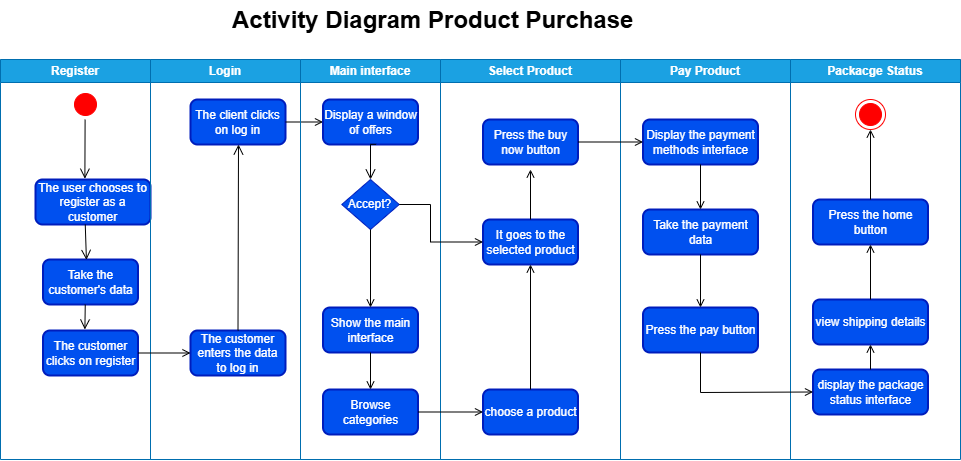

The diagram above was exported from draw.io. Its source (the exported page's mxGraphModel, read from the mxfile embedded in the PNG):
<mxGraphModel dx="1591" dy="877" grid="1" gridSize="10" guides="1" tooltips="1" connect="1" arrows="1" fold="1" page="1" pageScale="1" pageWidth="1169" pageHeight="826" background="light-dark(#FFFFFF,#FFFFFF)" math="0" shadow="0">
  <root>
    <mxCell id="0" />
    <mxCell id="1" parent="0" />
    <mxCell id="2" value="Register" style="swimlane;whiteSpace=wrap;strokeColor=#006EAF;fillColor=#1ba1e2;fontColor=#ffffff;" parent="1" vertex="1">
      <mxGeometry y="120" width="150" height="400" as="geometry" />
    </mxCell>
    <mxCell id="5" value="" style="ellipse;shape=startState;fillColor=light-dark(#FF0000,#FF0000);strokeColor=light-dark(#FF0000,#FF0000);fontColor=light-dark(#FF0000,#FF0000);" parent="2" vertex="1">
      <mxGeometry x="70" y="30" width="30" height="30" as="geometry" />
    </mxCell>
    <mxCell id="6" value="" style="edgeStyle=elbowEdgeStyle;elbow=horizontal;verticalAlign=bottom;endArrow=open;endSize=8;strokeColor=light-dark(#000000,#000000);endFill=1;rounded=0;entryX=0.435;entryY=-0.018;entryDx=0;entryDy=0;entryPerimeter=0;" parent="2" target="9ooNHjFyiYGpjm9vzpIH-54" edge="1">
      <mxGeometry x="100" y="40" as="geometry">
        <mxPoint x="84.8" y="90.79" as="targetPoint" />
        <mxPoint x="84.59999999999995" y="60.001263138792446" as="sourcePoint" />
      </mxGeometry>
    </mxCell>
    <mxCell id="9ooNHjFyiYGpjm9vzpIH-54" value="The user chooses to register as a customer" style="rounded=1;whiteSpace=wrap;html=1;absoluteArcSize=1;arcSize=14;strokeWidth=2;fillColor=#0050ef;fontColor=#ffffff;strokeColor=#001DBC;" parent="2" vertex="1">
      <mxGeometry x="35" y="120" width="115" height="45" as="geometry" />
    </mxCell>
    <mxCell id="9ooNHjFyiYGpjm9vzpIH-63" value="Take the customer's data" style="rounded=1;whiteSpace=wrap;html=1;absoluteArcSize=1;arcSize=14;strokeWidth=2;fillColor=#0050ef;fontColor=#ffffff;strokeColor=#001DBC;" parent="2" vertex="1">
      <mxGeometry x="42.5" y="200" width="95" height="45" as="geometry" />
    </mxCell>
    <mxCell id="9ooNHjFyiYGpjm9vzpIH-93" value="The customer clicks on register" style="rounded=1;whiteSpace=wrap;html=1;absoluteArcSize=1;arcSize=14;strokeWidth=2;fillColor=#0050ef;fontColor=#ffffff;strokeColor=#001DBC;" parent="2" vertex="1">
      <mxGeometry x="42.5" y="271" width="95" height="45" as="geometry" />
    </mxCell>
    <mxCell id="m338Ghx7Z33Ckq4wi8LR-41" value="" style="edgeStyle=elbowEdgeStyle;elbow=horizontal;align=left;verticalAlign=top;endArrow=open;endSize=8;strokeColor=light-dark(#000000,#000000);endFill=1;rounded=0;entryX=0.463;entryY=0.009;entryDx=0;entryDy=0;entryPerimeter=0;" parent="2" target="9ooNHjFyiYGpjm9vzpIH-63" edge="1">
      <mxGeometry x="-1" relative="1" as="geometry">
        <mxPoint x="85.25" y="195" as="targetPoint" />
        <mxPoint x="84.75" y="165" as="sourcePoint" />
      </mxGeometry>
    </mxCell>
    <mxCell id="m338Ghx7Z33Ckq4wi8LR-42" value="" style="edgeStyle=elbowEdgeStyle;elbow=horizontal;align=left;verticalAlign=top;endArrow=open;endSize=8;strokeColor=light-dark(#000000,#000000);endFill=1;rounded=0" parent="2" edge="1">
      <mxGeometry x="-1" relative="1" as="geometry">
        <mxPoint x="85" y="270" as="targetPoint" />
        <mxPoint x="84.75" y="245" as="sourcePoint" />
      </mxGeometry>
    </mxCell>
    <mxCell id="3" value="Login" style="swimlane;whiteSpace=wrap;strokeColor=#006EAF;fillColor=#1ba1e2;fontColor=#ffffff;" parent="1" vertex="1">
      <mxGeometry x="150" y="120" width="150" height="400" as="geometry" />
    </mxCell>
    <mxCell id="9ooNHjFyiYGpjm9vzpIH-96" value="The customer enters the data to log in" style="rounded=1;whiteSpace=wrap;html=1;absoluteArcSize=1;arcSize=14;strokeWidth=2;fillColor=#0050ef;fontColor=#ffffff;strokeColor=#001DBC;" parent="3" vertex="1">
      <mxGeometry x="40" y="271" width="95" height="45" as="geometry" />
    </mxCell>
    <mxCell id="9ooNHjFyiYGpjm9vzpIH-97" value="The client clicks on log in" style="rounded=1;whiteSpace=wrap;html=1;absoluteArcSize=1;arcSize=14;strokeWidth=2;fillColor=#0050ef;fontColor=#ffffff;strokeColor=#001DBC;" parent="3" vertex="1">
      <mxGeometry x="40" y="40" width="95" height="45" as="geometry" />
    </mxCell>
    <mxCell id="9ooNHjFyiYGpjm9vzpIH-99" value="" style="edgeStyle=elbowEdgeStyle;elbow=horizontal;align=left;verticalAlign=top;endArrow=open;endSize=8;strokeColor=light-dark(#000000,#000000);endFill=1;rounded=0;exitX=0.5;exitY=0;exitDx=0;exitDy=0;entryX=0.5;entryY=1;entryDx=0;entryDy=0;" parent="3" source="9ooNHjFyiYGpjm9vzpIH-96" target="9ooNHjFyiYGpjm9vzpIH-97" edge="1">
      <mxGeometry x="-1" relative="1" as="geometry">
        <mxPoint x="88" y="250" as="targetPoint" />
        <mxPoint x="90" y="250" as="sourcePoint" />
        <Array as="points">
          <mxPoint x="88" y="250" />
        </Array>
      </mxGeometry>
    </mxCell>
    <mxCell id="20" value="" style="endArrow=open;strokeColor=light-dark(#000000,#000000);endFill=1;rounded=0;exitX=1;exitY=0.5;exitDx=0;exitDy=0;entryX=0;entryY=0.5;entryDx=0;entryDy=0;" parent="1" source="9ooNHjFyiYGpjm9vzpIH-97" target="9ooNHjFyiYGpjm9vzpIH-100" edge="1">
      <mxGeometry relative="1" as="geometry">
        <Array as="points" />
        <mxPoint x="270" y="260" as="sourcePoint" />
        <mxPoint x="380" y="290" as="targetPoint" />
      </mxGeometry>
    </mxCell>
    <mxCell id="9ooNHjFyiYGpjm9vzpIH-53" value="&lt;h1 style=&quot;margin-top: 0px;&quot;&gt;&lt;font style=&quot;color: light-dark(rgb(0, 0, 0), rgb(0, 0, 0));&quot;&gt;Activity Diagram Product Purchase&lt;/font&gt;&lt;/h1&gt;" style="text;html=1;whiteSpace=wrap;overflow=hidden;rounded=0;" parent="1" vertex="1">
      <mxGeometry x="230" y="60" width="440" height="40" as="geometry" />
    </mxCell>
    <mxCell id="9ooNHjFyiYGpjm9vzpIH-88" value="Main interface" style="swimlane;whiteSpace=wrap;strokeColor=#006EAF;fillColor=#1ba1e2;fontColor=#ffffff;" parent="1" vertex="1">
      <mxGeometry x="300" y="120" width="140" height="400" as="geometry" />
    </mxCell>
    <mxCell id="9ooNHjFyiYGpjm9vzpIH-100" value="Display a window of offers" style="rounded=1;whiteSpace=wrap;html=1;absoluteArcSize=1;arcSize=14;strokeWidth=2;fillColor=#0050ef;fontColor=#ffffff;strokeColor=#001DBC;" parent="9ooNHjFyiYGpjm9vzpIH-88" vertex="1">
      <mxGeometry x="22.5" y="40" width="95" height="45" as="geometry" />
    </mxCell>
    <mxCell id="9ooNHjFyiYGpjm9vzpIH-101" value="Accept?" style="rhombus;whiteSpace=wrap;html=1;fillColor=#0050ef;fontColor=#ffffff;strokeColor=#001DBC;" parent="9ooNHjFyiYGpjm9vzpIH-88" vertex="1">
      <mxGeometry x="41.25" y="120" width="57.5" height="50" as="geometry" />
    </mxCell>
    <mxCell id="9ooNHjFyiYGpjm9vzpIH-103" value="" style="edgeStyle=elbowEdgeStyle;elbow=horizontal;align=left;verticalAlign=top;endArrow=open;endSize=8;strokeColor=light-dark(#000000,#000000);endFill=1;rounded=0;exitX=0.559;exitY=0.996;exitDx=0;exitDy=0;exitPerimeter=0;entryX=0.5;entryY=0;entryDx=0;entryDy=0;" parent="9ooNHjFyiYGpjm9vzpIH-88" source="9ooNHjFyiYGpjm9vzpIH-100" target="9ooNHjFyiYGpjm9vzpIH-101" edge="1">
      <mxGeometry x="-1" relative="1" as="geometry">
        <mxPoint x="45" y="110" as="targetPoint" />
        <mxPoint x="75" y="100" as="sourcePoint" />
        <Array as="points">
          <mxPoint x="70" y="100" />
        </Array>
      </mxGeometry>
    </mxCell>
    <mxCell id="9ooNHjFyiYGpjm9vzpIH-112" value="Show the main interface" style="rounded=1;whiteSpace=wrap;html=1;absoluteArcSize=1;arcSize=14;strokeWidth=2;fillColor=#0050ef;fontColor=#ffffff;strokeColor=#001DBC;" parent="9ooNHjFyiYGpjm9vzpIH-88" vertex="1">
      <mxGeometry x="22.5" y="248" width="95" height="45" as="geometry" />
    </mxCell>
    <mxCell id="9ooNHjFyiYGpjm9vzpIH-113" value="Browse categories" style="rounded=1;whiteSpace=wrap;html=1;absoluteArcSize=1;arcSize=14;strokeWidth=2;fillColor=#0050ef;fontColor=#ffffff;strokeColor=#001DBC;" parent="9ooNHjFyiYGpjm9vzpIH-88" vertex="1">
      <mxGeometry x="22.5" y="330" width="95" height="45" as="geometry" />
    </mxCell>
    <mxCell id="9ooNHjFyiYGpjm9vzpIH-114" value="" style="edgeStyle=none;strokeColor=light-dark(#000000,#000000);endArrow=open;endFill=1;rounded=0;entryX=0.5;entryY=0;entryDx=0;entryDy=0;exitX=0.5;exitY=1;exitDx=0;exitDy=0;" parent="9ooNHjFyiYGpjm9vzpIH-88" source="9ooNHjFyiYGpjm9vzpIH-112" target="9ooNHjFyiYGpjm9vzpIH-113" edge="1">
      <mxGeometry width="100" height="100" relative="1" as="geometry">
        <mxPoint x="73" y="290" as="sourcePoint" />
        <mxPoint x="75" y="290" as="targetPoint" />
      </mxGeometry>
    </mxCell>
    <mxCell id="37" value="" style="edgeStyle=none;strokeColor=light-dark(#000000,#000000);endArrow=open;endFill=1;rounded=0;exitX=0.5;exitY=1;exitDx=0;exitDy=0;entryX=0.5;entryY=0;entryDx=0;entryDy=0;" parent="9ooNHjFyiYGpjm9vzpIH-88" source="9ooNHjFyiYGpjm9vzpIH-101" target="9ooNHjFyiYGpjm9vzpIH-112" edge="1">
      <mxGeometry width="100" height="100" relative="1" as="geometry">
        <mxPoint x="175" y="429.5" as="sourcePoint" />
        <mxPoint x="135" y="240" as="targetPoint" />
      </mxGeometry>
    </mxCell>
    <mxCell id="4" value="Select Product" style="swimlane;whiteSpace=wrap;strokeColor=#006EAF;fillColor=#1ba1e2;fontColor=#ffffff;" parent="1" vertex="1">
      <mxGeometry x="440" y="120" width="180" height="400" as="geometry" />
    </mxCell>
    <mxCell id="9ooNHjFyiYGpjm9vzpIH-106" value="It goes to the selected product" style="rounded=1;whiteSpace=wrap;html=1;absoluteArcSize=1;arcSize=14;strokeWidth=2;fillColor=#0050ef;fontColor=#ffffff;strokeColor=#001DBC;" parent="4" vertex="1">
      <mxGeometry x="42.5" y="160" width="95" height="45" as="geometry" />
    </mxCell>
    <mxCell id="9ooNHjFyiYGpjm9vzpIH-115" value="choose a product" style="rounded=1;whiteSpace=wrap;html=1;absoluteArcSize=1;arcSize=14;strokeWidth=2;fillColor=#0050ef;fontColor=#ffffff;strokeColor=#001DBC;" parent="4" vertex="1">
      <mxGeometry x="42.5" y="330" width="95" height="45" as="geometry" />
    </mxCell>
    <mxCell id="9ooNHjFyiYGpjm9vzpIH-117" value="" style="edgeStyle=none;strokeColor=light-dark(#000000,#000000);endArrow=open;endFill=1;rounded=0;entryX=0.5;entryY=1;entryDx=0;entryDy=0;exitX=0.5;exitY=0;exitDx=0;exitDy=0;" parent="4" source="9ooNHjFyiYGpjm9vzpIH-115" target="9ooNHjFyiYGpjm9vzpIH-106" edge="1">
      <mxGeometry width="100" height="100" relative="1" as="geometry">
        <mxPoint x="15" y="340" as="sourcePoint" />
        <mxPoint x="78" y="340" as="targetPoint" />
      </mxGeometry>
    </mxCell>
    <mxCell id="9ooNHjFyiYGpjm9vzpIH-118" value="" style="edgeStyle=none;strokeColor=light-dark(#000000,#000000);endArrow=open;endFill=1;rounded=0;exitX=0.5;exitY=0;exitDx=0;exitDy=0;" parent="4" source="9ooNHjFyiYGpjm9vzpIH-106" edge="1">
      <mxGeometry width="100" height="100" relative="1" as="geometry">
        <mxPoint x="90" y="175" as="sourcePoint" />
        <mxPoint x="90" y="110" as="targetPoint" />
      </mxGeometry>
    </mxCell>
    <mxCell id="9ooNHjFyiYGpjm9vzpIH-119" value="Press the buy now button" style="rounded=1;whiteSpace=wrap;html=1;absoluteArcSize=1;arcSize=14;strokeWidth=2;fillColor=#0050ef;fontColor=#ffffff;strokeColor=#001DBC;" parent="4" vertex="1">
      <mxGeometry x="42.5" y="60" width="95" height="45" as="geometry" />
    </mxCell>
    <mxCell id="9ooNHjFyiYGpjm9vzpIH-41" value="Pay Product" style="swimlane;whiteSpace=wrap;strokeColor=#006EAF;fillColor=#1ba1e2;fontColor=#ffffff;" parent="1" vertex="1">
      <mxGeometry x="620" y="120" width="170" height="400" as="geometry" />
    </mxCell>
    <mxCell id="9ooNHjFyiYGpjm9vzpIH-121" value="Display the payment methods interface" style="rounded=1;whiteSpace=wrap;html=1;absoluteArcSize=1;arcSize=14;strokeWidth=2;fillColor=#0050ef;fontColor=#ffffff;strokeColor=#001DBC;" parent="9ooNHjFyiYGpjm9vzpIH-41" vertex="1">
      <mxGeometry x="22.5" y="60" width="115" height="45" as="geometry" />
    </mxCell>
    <mxCell id="9ooNHjFyiYGpjm9vzpIH-123" value="Take the payment data" style="rounded=1;whiteSpace=wrap;html=1;absoluteArcSize=1;arcSize=14;strokeWidth=2;fillColor=#0050ef;fontColor=#ffffff;strokeColor=#001DBC;" parent="9ooNHjFyiYGpjm9vzpIH-41" vertex="1">
      <mxGeometry x="22.5" y="150" width="115" height="45" as="geometry" />
    </mxCell>
    <mxCell id="9ooNHjFyiYGpjm9vzpIH-124" value="" style="edgeStyle=none;strokeColor=light-dark(#000000,#000000);endArrow=open;endFill=1;rounded=0;exitX=0.5;exitY=1;exitDx=0;exitDy=0;entryX=0.5;entryY=0;entryDx=0;entryDy=0;" parent="9ooNHjFyiYGpjm9vzpIH-41" source="9ooNHjFyiYGpjm9vzpIH-121" target="9ooNHjFyiYGpjm9vzpIH-123" edge="1">
      <mxGeometry width="100" height="100" relative="1" as="geometry">
        <mxPoint x="25" y="90" as="sourcePoint" />
        <mxPoint x="90" y="90" as="targetPoint" />
      </mxGeometry>
    </mxCell>
    <mxCell id="9ooNHjFyiYGpjm9vzpIH-125" value="Press the pay button" style="rounded=1;whiteSpace=wrap;html=1;absoluteArcSize=1;arcSize=14;strokeWidth=2;fillColor=#0050ef;fontColor=#ffffff;strokeColor=#001DBC;" parent="9ooNHjFyiYGpjm9vzpIH-41" vertex="1">
      <mxGeometry x="22.5" y="248" width="115" height="45" as="geometry" />
    </mxCell>
    <mxCell id="9ooNHjFyiYGpjm9vzpIH-126" value="" style="edgeStyle=none;strokeColor=light-dark(#000000,#000000);endArrow=open;endFill=1;rounded=0;exitX=0.5;exitY=1;exitDx=0;exitDy=0;entryX=0.5;entryY=0;entryDx=0;entryDy=0;" parent="9ooNHjFyiYGpjm9vzpIH-41" source="9ooNHjFyiYGpjm9vzpIH-123" target="9ooNHjFyiYGpjm9vzpIH-125" edge="1">
      <mxGeometry width="100" height="100" relative="1" as="geometry">
        <mxPoint x="79.60000000000002" y="210" as="sourcePoint" />
        <mxPoint x="79.60000000000002" y="255" as="targetPoint" />
      </mxGeometry>
    </mxCell>
    <mxCell id="9ooNHjFyiYGpjm9vzpIH-107" value="" style="edgeStyle=elbowEdgeStyle;elbow=horizontal;entryX=0;entryY=0.5;strokeColor=light-dark(#000000,#000000);endArrow=open;endFill=1;rounded=0;exitX=1;exitY=0.5;exitDx=0;exitDy=0;entryDx=0;entryDy=0;" parent="1" source="9ooNHjFyiYGpjm9vzpIH-101" target="9ooNHjFyiYGpjm9vzpIH-106" edge="1">
      <mxGeometry width="100" height="100" relative="1" as="geometry">
        <mxPoint x="500" y="240" as="sourcePoint" />
        <mxPoint x="550" y="283" as="targetPoint" />
        <Array as="points">
          <mxPoint x="430" y="290" />
        </Array>
      </mxGeometry>
    </mxCell>
    <mxCell id="9ooNHjFyiYGpjm9vzpIH-116" value="" style="edgeStyle=none;strokeColor=light-dark(#000000,#000000);endArrow=open;endFill=1;rounded=0;entryX=0;entryY=0.5;entryDx=0;entryDy=0;exitX=1;exitY=0.5;exitDx=0;exitDy=0;" parent="1" source="9ooNHjFyiYGpjm9vzpIH-113" target="9ooNHjFyiYGpjm9vzpIH-115" edge="1">
      <mxGeometry width="100" height="100" relative="1" as="geometry">
        <mxPoint x="450" y="430" as="sourcePoint" />
        <mxPoint x="450" y="467" as="targetPoint" />
      </mxGeometry>
    </mxCell>
    <mxCell id="9ooNHjFyiYGpjm9vzpIH-122" value="" style="edgeStyle=none;strokeColor=light-dark(#000000,#000000);endArrow=open;endFill=1;rounded=0;exitX=1;exitY=0.5;exitDx=0;exitDy=0;entryX=0;entryY=0.5;entryDx=0;entryDy=0;" parent="1" source="9ooNHjFyiYGpjm9vzpIH-119" target="9ooNHjFyiYGpjm9vzpIH-121" edge="1">
      <mxGeometry width="100" height="100" relative="1" as="geometry">
        <mxPoint x="590" y="340" as="sourcePoint" />
        <mxPoint x="590" y="260" as="targetPoint" />
      </mxGeometry>
    </mxCell>
    <mxCell id="9ooNHjFyiYGpjm9vzpIH-127" value="" style="endArrow=open;strokeColor=light-dark(#000000,#000000);endFill=1;rounded=0;exitX=1;exitY=0.5;exitDx=0;exitDy=0;entryX=0;entryY=0.5;entryDx=0;entryDy=0;" parent="1" source="9ooNHjFyiYGpjm9vzpIH-93" target="9ooNHjFyiYGpjm9vzpIH-96" edge="1">
      <mxGeometry relative="1" as="geometry">
        <mxPoint x="120" y="410" as="sourcePoint" />
        <mxPoint x="120" y="436" as="targetPoint" />
        <Array as="points" />
      </mxGeometry>
    </mxCell>
    <mxCell id="9ooNHjFyiYGpjm9vzpIH-128" value="Packacge Status" style="swimlane;whiteSpace=wrap;strokeColor=#006EAF;fillColor=#1ba1e2;fontColor=#ffffff;" parent="1" vertex="1">
      <mxGeometry x="790" y="120" width="170" height="400" as="geometry" />
    </mxCell>
    <mxCell id="9ooNHjFyiYGpjm9vzpIH-129" value="Press the home button" style="rounded=1;whiteSpace=wrap;html=1;absoluteArcSize=1;arcSize=14;strokeWidth=2;fillColor=#0050ef;fontColor=#ffffff;strokeColor=#001DBC;" parent="9ooNHjFyiYGpjm9vzpIH-128" vertex="1">
      <mxGeometry x="22.5" y="140" width="115" height="45" as="geometry" />
    </mxCell>
    <mxCell id="9ooNHjFyiYGpjm9vzpIH-130" value="view shipping details" style="rounded=1;whiteSpace=wrap;html=1;absoluteArcSize=1;arcSize=14;strokeWidth=2;fillColor=#0050ef;fontColor=#ffffff;strokeColor=#001DBC;" parent="9ooNHjFyiYGpjm9vzpIH-128" vertex="1">
      <mxGeometry x="22.5" y="240" width="115" height="45" as="geometry" />
    </mxCell>
    <mxCell id="9ooNHjFyiYGpjm9vzpIH-132" value="display the package status interface" style="rounded=1;whiteSpace=wrap;html=1;absoluteArcSize=1;arcSize=14;strokeWidth=2;fillColor=#0050ef;fontColor=#ffffff;strokeColor=#001DBC;" parent="9ooNHjFyiYGpjm9vzpIH-128" vertex="1">
      <mxGeometry x="22.5" y="310" width="115" height="45" as="geometry" />
    </mxCell>
    <mxCell id="9ooNHjFyiYGpjm9vzpIH-135" value="" style="edgeStyle=none;strokeColor=light-dark(#000000,#000000);endArrow=open;endFill=1;rounded=0;entryX=0.5;entryY=1;entryDx=0;entryDy=0;" parent="9ooNHjFyiYGpjm9vzpIH-128" source="9ooNHjFyiYGpjm9vzpIH-132" target="9ooNHjFyiYGpjm9vzpIH-130" edge="1">
      <mxGeometry width="100" height="100" relative="1" as="geometry">
        <mxPoint x="-70" y="230" as="sourcePoint" />
        <mxPoint x="-70" y="283" as="targetPoint" />
      </mxGeometry>
    </mxCell>
    <mxCell id="38" value="" style="ellipse;shape=endState;fillColor=light-dark(#FF0000,#FF0000);strokeColor=light-dark(#FF0000,#FF0000);" parent="9ooNHjFyiYGpjm9vzpIH-128" vertex="1">
      <mxGeometry x="65" y="40" width="30" height="30" as="geometry" />
    </mxCell>
    <mxCell id="39" value="" style="endArrow=open;strokeColor=light-dark(#000000,#000000);endFill=1;rounded=0;exitX=0.5;exitY=0;exitDx=0;exitDy=0;" parent="9ooNHjFyiYGpjm9vzpIH-128" source="9ooNHjFyiYGpjm9vzpIH-129" target="38" edge="1">
      <mxGeometry relative="1" as="geometry">
        <mxPoint x="-205" y="455" as="sourcePoint" />
      </mxGeometry>
    </mxCell>
    <mxCell id="9ooNHjFyiYGpjm9vzpIH-134" value="" style="edgeStyle=none;strokeColor=light-dark(#000000,#000000);endArrow=open;endFill=1;rounded=0;exitX=0.5;exitY=1;exitDx=0;exitDy=0;entryX=0;entryY=0.5;entryDx=0;entryDy=0;" parent="1" source="9ooNHjFyiYGpjm9vzpIH-125" target="9ooNHjFyiYGpjm9vzpIH-132" edge="1">
      <mxGeometry width="100" height="100" relative="1" as="geometry">
        <mxPoint x="704.6" y="450" as="sourcePoint" />
        <mxPoint x="700" y="470" as="targetPoint" />
        <Array as="points">
          <mxPoint x="700" y="453" />
        </Array>
      </mxGeometry>
    </mxCell>
    <mxCell id="9ooNHjFyiYGpjm9vzpIH-136" value="" style="edgeStyle=none;strokeColor=light-dark(#000000,#000000);endArrow=open;endFill=1;rounded=0;entryX=0.5;entryY=1;entryDx=0;entryDy=0;" parent="1" target="9ooNHjFyiYGpjm9vzpIH-129" edge="1">
      <mxGeometry width="100" height="100" relative="1" as="geometry">
        <mxPoint x="870" y="360" as="sourcePoint" />
        <mxPoint x="870" y="420" as="targetPoint" />
      </mxGeometry>
    </mxCell>
  </root>
</mxGraphModel>